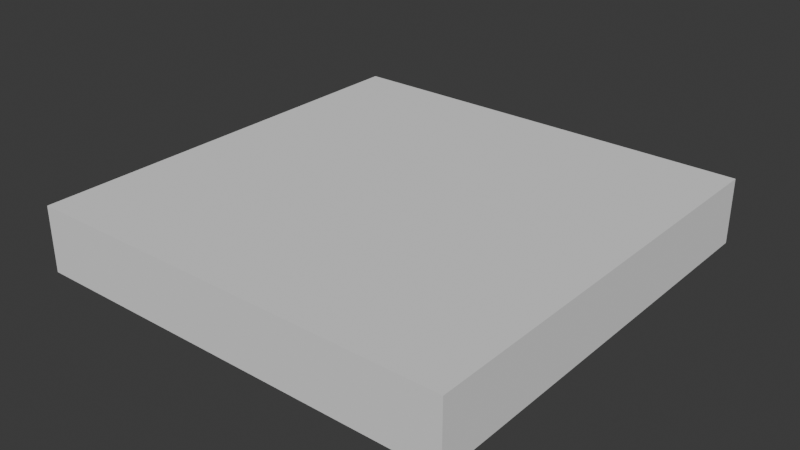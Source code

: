 # Source: levelNot.blend  (saved by Blender 4.2.66; exported with 4.5.12 LTS)
import bpy
from mathutils import Matrix  # noqa: F401  (used for matrix-valued properties, if any)

bpy.ops.wm.read_factory_settings(use_empty=True)
scene = bpy.context.scene
scene.name = 'Scene'

# ---- collections
col_collection = bpy.data.collections.new('Collection'); scene.collection.children.link(col_collection)

# ---- world
world_world = bpy.data.worlds.new('World'); scene.world = world_world
world_world.use_nodes = True; world_world.node_tree.nodes.clear()
_N = world_world.node_tree.nodes; _L = world_world.node_tree.links
n0 = _N.new('ShaderNodeOutputWorld'); n0.name = 'World Output'; n0.location = (300, 300)
n1 = _N.new('ShaderNodeBackground'); n1.name = 'Background'; n1.location = (10, 300)
n1.inputs[0].default_value = (0.05088, 0.05088, 0.05088, 1.0)
_L.new(n1.outputs[0], n0.inputs[0])
n0.is_active_output = True
world_world.color = (0.05088, 0.05088, 0.05088)
world_world.sun_shadow_jitter_overblur = 0.0

# ---- meshes
me_plane = bpy.data.meshes.new('Plane')
me_plane.from_pydata([(-0.3915, -1.755, 0.005158), (0.3185, -1.755, 0.005158), (1.801, -1.755, 0.0038), (0.2706, 1.92, 0.005253), (1.801, 1.92, 0.0038), (-1.874, 1.92, 0.0038), (-1.874, -1.755, 0.0038), (-0.3629, 1.868, 0.00767), (-1.821, -0.2758, 0.005729), (1.749, -0.2365, 0.0092), (0.29, 1.868, 0.00767), (-1.874, -0.2864, 0.005729), (1.801, -0.246, 0.0092), (-1.874, 0.4515, 0.005729), (1.801, 0.4111, 0.0092), (1.761, 1.877, 0.0038), (1.761, -1.717, 0.0038), (-1.834, -1.717, 0.0038), (0.3107, -1.717, 0.005158), (-0.3837, -1.717, 0.005158), (0.2638, 1.877, 0.005253), (-0.3629, 1.868, 0.5393), (-1.821, -0.2758, 0.5473), (1.749, -0.2365, 0.5344), (0.29, 1.868, 0.5393), (-1.874, -0.2864, 0.5473), (1.801, -0.246, 0.5344), (-0.3726, 1.92, 0.5393), (0.2997, 1.92, 0.5393), (1.749, 0.4016, 0.0092), (-1.821, 0.441, 0.005729), (1.749, 0.4016, 0.5344), (0.2997, 1.92, 0.00767), (-0.3726, 1.92, 0.00767), (-1.821, 0.441, 0.5473), (1.801, 0.4111, 0.5344), (-1.874, 0.4515, 0.5473), (0.2961, -1.702, 0.02618), (1.749, 1.868, 0.006082), (0.2961, -1.702, 0.5427), (0.3059, -1.755, 0.02618), (1.782, 1.901, 0.5628), (1.801, 1.92, 0.006082), (0.3059, -1.755, 0.5427), (1.801, 1.92, 0.5628), (-1.821, 1.868, 0.006082), (-0.369, -1.702, 0.02618), (-0.369, -1.702, 0.5427), (-0.3789, -1.755, 0.02618), (-1.874, 1.92, 0.006082), (-1.855, 1.901, 0.5628), (-1.874, 1.92, 0.5628), (-0.3789, -1.755, 0.5427), (-1.821, -1.702, 0.006082), (1.749, -1.702, 0.006082), (-1.855, -1.736, 0.5628), (1.782, -1.736, 0.5628), (-1.874, -1.755, 0.006082), (1.801, -1.755, 0.006082), (-1.874, -1.755, 0.5628), (1.801, -1.755, 0.5628)], [], [(6, 5, 49, 57), (4, 2, 58, 42), (2, 6, 57, 58), (1, 0, 6, 2), (1, 2, 16, 18), (53, 45, 38, 54), (6, 0, 19, 17), (4, 3, 20, 15), (56, 41, 44, 60), (55, 56, 60, 59), (50, 55, 59, 51, 44, 41), (37, 39, 43, 40, 48, 52, 47, 46), (33, 49, 45, 7, 10, 38, 42, 32), (29, 31, 35, 14, 12, 26, 23, 9), (7, 10, 38, 45), (32, 33, 49, 42), (10, 24, 41, 38), (24, 21, 50, 41), (27, 28, 44, 51), (21, 7, 45, 50), (28, 44, 42, 32), (33, 49, 51, 27), (24, 10, 32, 28), (7, 21, 27, 33), (33, 32, 10, 7), (29, 9, 54, 38), (9, 23, 56, 54), (12, 14, 42, 58), (31, 29, 38, 41), (23, 31, 41, 56), (35, 26, 60, 44), (14, 42, 44, 35), (26, 60, 58, 12), (8, 30, 45, 53), (22, 8, 53, 55), (13, 11, 57, 49), (34, 22, 55, 50), (25, 36, 51, 59), (30, 34, 50, 45), (36, 51, 49, 13), (11, 57, 59, 25), (37, 46, 53, 54), (46, 47, 55, 53), (39, 37, 54, 56), (48, 40, 58, 57), (47, 39, 56, 55), (43, 52, 59, 60), (52, 59, 57, 48), (40, 58, 60, 43), (49, 57, 53, 45), (22, 25, 11, 8), (30, 13, 36, 34), (21, 24, 28, 27), (31, 23, 26, 35), (8, 11, 13, 30), (22, 34, 36, 25), (39, 47, 52, 43), (13, 36, 25, 11), (43, 40, 46, 48, 52, 47), (48, 52, 43, 40), (14, 35, 26, 12), (27, 33, 32, 28), (41, 50, 55, 56)])
_uv = me_plane.uv_layers.new(name='UVMap')
_uv.uv.foreach_set('vector', [0.0, 0.0, 0.0, 1.0, 0.0, 1.0, 0.0, 0.0, 1.0, 1.0, 1.0, 0.0, 1.0, 0.0, 1.0, 1.0, 1.0, 0.0, 0.0, 0.0, 0.0, 0.0, 1.0, 0.0, 0.9884, 0.0, 0.01163, 0.0, 0.0, 0.0, 1.0, 0.0, 0.9884, 0.0, 1.0, 0.0, 1.0, 0.0, 0.9884, 0.0, 0.0, 0.0, 0.0, 1.0, 1.0, 1.0, 1.0, 0.0, 0.0, 0.0, 0.01163, 0.0, 0.01163, 0.0, 0.0, 0.0, 1.0, 1.0, 0.9923, 1.0, 0.9923, 1.0, 1.0, 1.0, 1.0, 0.0, 1.0, 1.0, 1.0, 1.0, 1.0, 0.0, 0.0, 0.0, 1.0, 0.0, 1.0, 0.0, 0.0, 0.0, 0.0, 1.0, 0.0, 0.0, 0.0, 0.0, 0.0, 1.0, 1.0, 1.0, 1.0, 1.0, 0.9944, 0.0, 0.9944, 0.0, 0.9945, 0.0, 0.9945, 0.0, 0.005469, 0.0, 0.005469, 0.0, 0.00563, 0.0, 0.00563, 0.0, 0.0, 0.0, 0.0, 0.0, 0.0, 1.0, 0.006592, 1.0, 0.9934, 1.0, 1.0, 1.0, 0.0, 0.0, 0.0, 0.0, 1.0, 0.9935, 1.0, 0.9935, 1.0, 0.9937, 1.0, 0.9937, 1.0, 0.00629, 1.0, 0.00629, 1.0, 0.006474, 1.0, 0.006474, 0.006592, 1.0, 0.9934, 1.0, 1.0, 1.0, 0.0, 1.0, 0.0, 0.0, 0.0, 0.0, 0.0, 0.0, 0.0, 0.0, 0.9934, 1.0, 0.9934, 1.0, 1.0, 1.0, 1.0, 1.0, 0.9934, 1.0, 0.006592, 1.0, 0.0, 1.0, 1.0, 1.0, 0.0, 0.0, 0.0, 0.0, 0.0, 0.0, 0.0, 0.0, 0.006592, 1.0, 0.006592, 1.0, 0.0, 1.0, 0.0, 1.0, 0.0, 0.0, 0.0, 0.0, 0.0, 0.0, 0.0, 0.0, 0.0, 0.0, 0.0, 0.0, 0.0, 0.0, 0.0, 0.0, 0.9934, 1.0, 0.9934, 1.0, 0.0, 0.0, 0.0, 0.0, 0.006592, 1.0, 0.006592, 1.0, 0.0, 0.0, 0.0, 0.0, 0.0, 0.0, 0.0, 0.0, 0.9934, 1.0, 0.006592, 1.0, 1.0, 0.9935, 1.0, 0.006474, 1.0, 0.0, 1.0, 1.0, 1.0, 0.006474, 1.0, 0.006474, 1.0, 0.0, 1.0, 0.0, 1.0, 0.00629, 1.0, 0.9937, 1.0, 1.0, 1.0, 0.0, 1.0, 0.9935, 1.0, 0.9935, 1.0, 1.0, 1.0, 1.0, 1.0, 0.006474, 1.0, 0.9935, 1.0, 1.0, 1.0, 0.0, 1.0, 0.9937, 1.0, 0.00629, 1.0, 0.0, 1.0, 1.0, 1.0, 0.9937, 1.0, 1.0, 1.0, 1.0, 1.0, 0.9937, 1.0, 0.00629, 1.0, 0.0, 1.0, 0.0, 1.0, 0.00629, 0.0, 0.002123, 0.0, 0.9979, 0.0, 1.0, 0.0, 0.0, 0.0, 0.002123, 0.0, 0.002123, 0.0, 0.0, 0.0, 0.0, 0.0, 0.9979, 0.0, 0.002062, 0.0, 0.0, 0.0, 1.0, 0.0, 0.9979, 0.0, 0.002123, 0.0, 0.0, 0.0, 1.0, 0.0, 0.002062, 0.0, 0.9979, 0.0, 1.0, 0.0, 0.0, 0.0, 0.9979, 0.0, 0.9979, 0.0, 1.0, 0.0, 1.0, 0.0, 0.9979, 0.0, 1.0, 0.0, 1.0, 0.0, 0.9979, 0.0, 0.002062, 0.0, 0.0, 0.0, 0.0, 0.0, 0.002062, 0.9944, 0.0, 0.00563, 0.0, 0.0, 0.0, 1.0, 0.0, 0.00563, 0.0, 0.00563, 0.0, 0.0, 0.0, 0.0, 0.0, 0.9944, 0.0, 0.9944, 0.0, 1.0, 0.0, 1.0, 0.0, 0.005469, 0.0, 0.9945, 0.0, 1.0, 0.0, 0.0, 0.0, 0.00563, 0.0, 0.9944, 0.0, 1.0, 0.0, 0.0, 0.0, 0.9945, 0.0, 0.005469, 0.0, 0.0, 0.0, 1.0, 0.0, 0.005469, 0.0, 0.0, 0.0, 0.0, 0.0, 0.005469, 0.0, 0.9945, 0.0, 1.0, 0.0, 1.0, 0.0, 0.9945, 0.0, 0.0, 1.0, 0.0, 0.0, 0.0, 0.0, 0.0, 1.0, 0.0, 0.002123, 0.0, 0.002062, 0.0, 0.002062, 0.0, 0.002123, 0.0, 0.9979, 0.0, 0.9979, 0.0, 0.9979, 0.0, 0.9979, 0.006592, 1.0, 0.9934, 1.0, 0.0, 0.0, 0.0, 0.0, 1.0, 0.9935, 1.0, 0.006474, 1.0, 0.00629, 1.0, 0.9937, 0.0, 0.002123, 0.0, 0.002062, 0.0, 0.9979, 0.0, 0.9979, 0.0, 0.002123, 0.0, 0.9979, 0.0, 0.9979, 0.0, 0.002062, 0.9944, 0.0, 0.00563, 0.0, 0.005469, 0.0, 0.9945, 0.0, 0.0, 0.9979, 0.0, 0.9979, 0.0, 0.002062, 0.0, 0.002062, 0.9945, 0.0, 0.9945, 0.0, 0.0, 0.0, 0.005469, 0.0, 0.005469, 0.0, 0.00563, 0.0, 0.005469, 0.0, 0.005469, 0.0, 0.9945, 0.0, 0.9945, 0.0, 1.0, 0.9937, 1.0, 0.9937, 1.0, 0.00629, 1.0, 0.00629, 0.0, 0.0, 0.0, 0.0, 0.0, 0.0, 0.0, 0.0, 0.0, 0.0, 0.0, 0.0, 0.0, 0.0, 0.0, 0.0])
me_plane.update()

# ---- objects
ob_plane = bpy.data.objects.new('Plane', me_plane)

# ---- transforms, parenting, visibility, modifiers, constraints
ob_plane.location = (0.0, 0.0, 0.0)
ob_plane.scale = (7.422, 7.422, 7.422)

# ---- collection membership
col_collection.objects.link(ob_plane)

# ---- scene / render settings (as saved in the file)
scene.frame_start = 1; scene.frame_end = 250; scene.frame_set(1)
scene.render.engine = 'BLENDER_EEVEE_NEXT'
bpy.context.view_layer.update()

# ---- added for rendering (the .blend has no active camera and no usable light): camera, sun
cam_auto = bpy.data.cameras.new('AutoCamera')
cam_auto.lens = 50.0
cam_auto.sensor_width = 36.0
cam_auto.clip_end = 1000.0
ob_auto_camera = bpy.data.objects.new('AutoCamera', cam_auto)
scene.collection.objects.link(ob_auto_camera)
ob_auto_camera.location = (35.6224, -42.4589, 30.8171)
ob_auto_camera.rotation_euler = (1.09748, -7.21219e-08, 0.694738)
scene.camera = ob_auto_camera
light_auto_sun = bpy.data.lights.new('AutoSun', 'SUN')
light_auto_sun.energy = 3.0
light_auto_sun.angle = 0.0523599
ob_auto_sun = bpy.data.objects.new('AutoSun', light_auto_sun)
scene.collection.objects.link(ob_auto_sun)
ob_auto_sun.rotation_euler = (0.872665, 0.174533, 0.523599)
bpy.context.view_layer.update()
